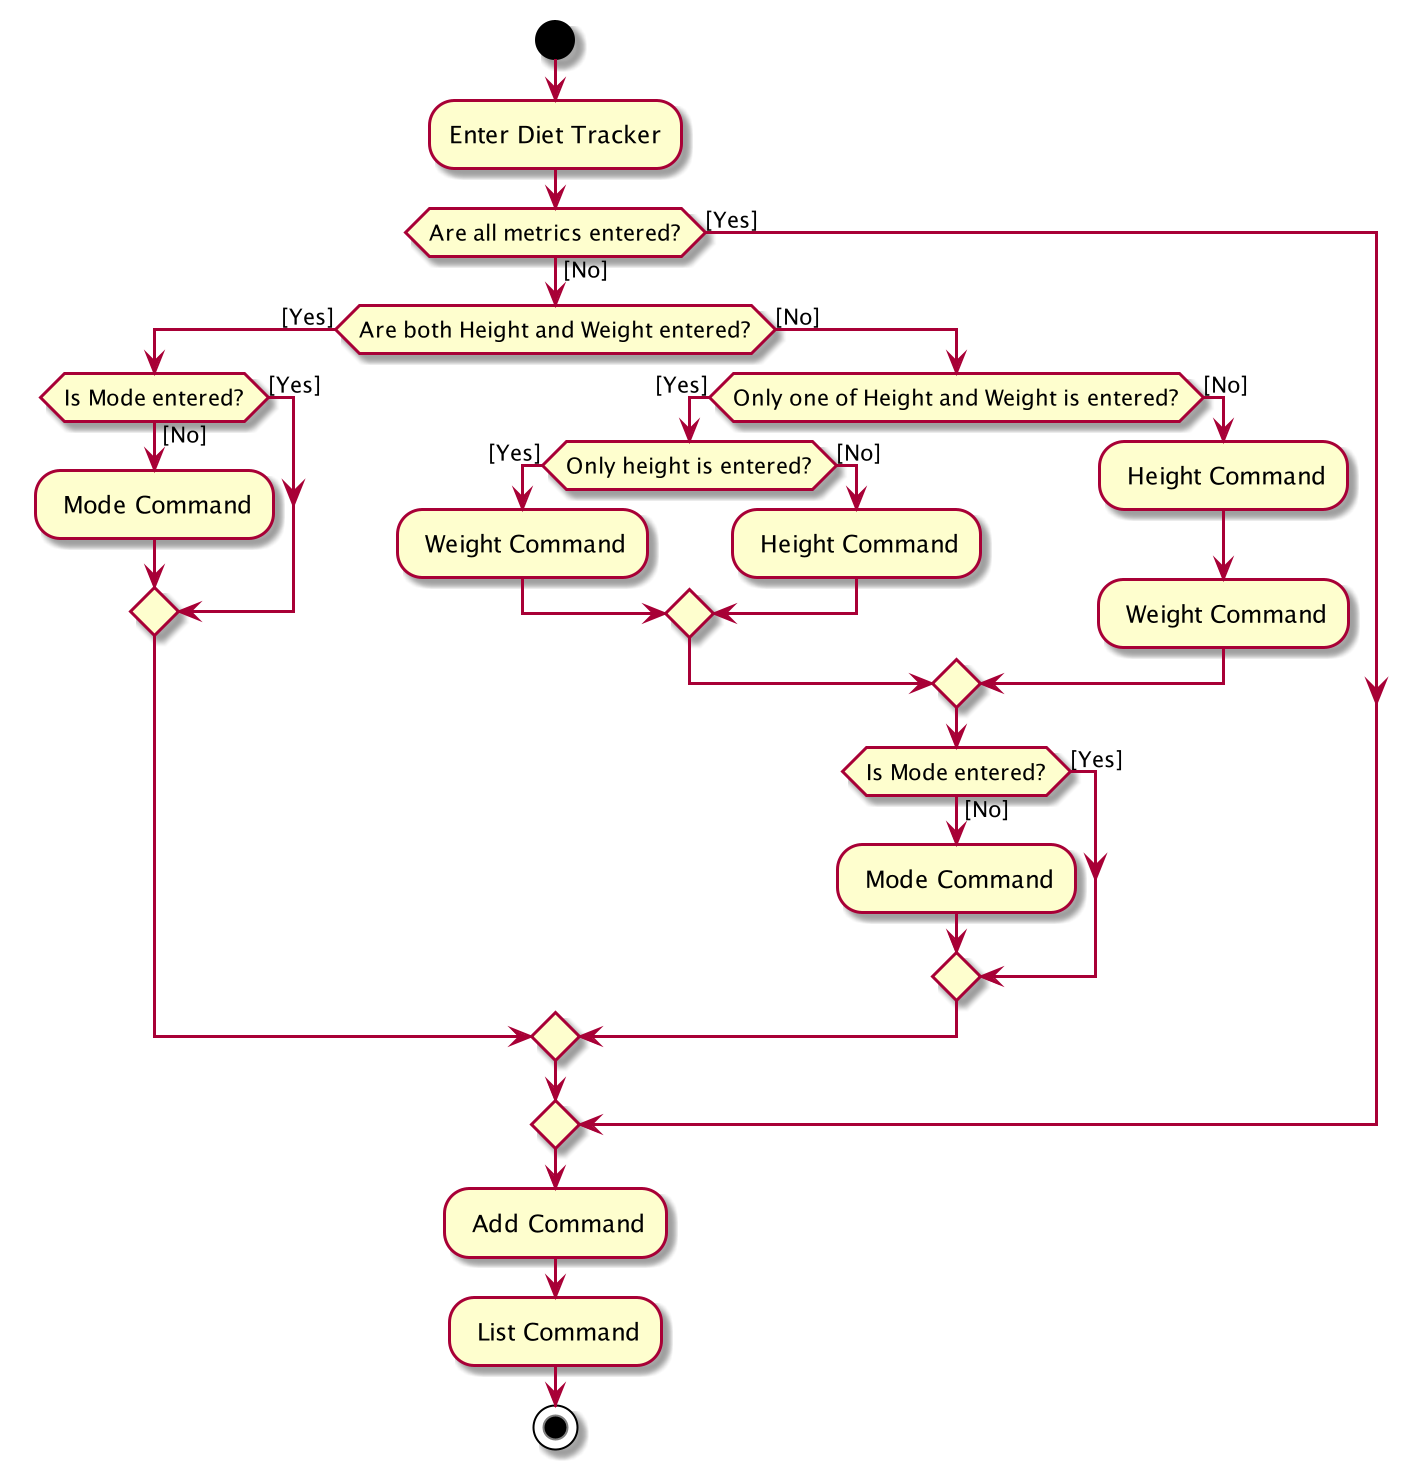

The diagram above was rendered by PlantUML. Its source (embedded in the PNG):
@startuml

start

:Enter Diet Tracker;



if (Are all metrics entered?) then ([Yes])

else ([No])
    if (Are both Height and Weight entered?) then ([Yes])
        if (Is Mode entered?) then ([Yes])

        else ([No])
            : Mode Command;
        endif
    else ([No])
        if (Only one of Height and Weight is entered?) then ([Yes])
            if (Only height is entered?) then ([Yes])
                : Weight Command;
            else ([No])
                : Height Command;
            endif
        else ([No])
            : Height Command;
            : Weight Command;
        endif
        if (Is Mode entered?) then ([Yes])

                else ([No])
                    : Mode Command;
                endif
    endif

endif


: Add Command;

: List Command;

stop
@enduml